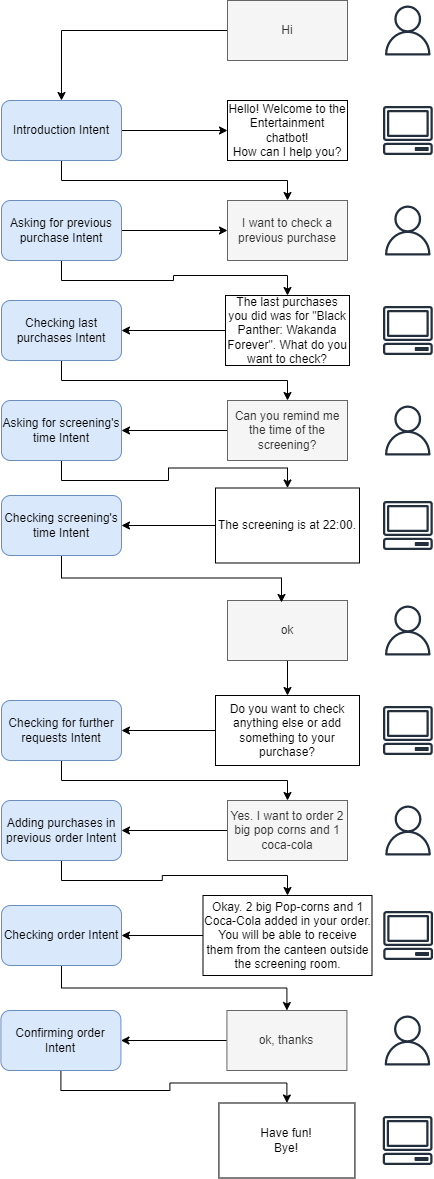

The diagram above was exported from draw.io. Its source (the exported page's mxGraphModel, read from the mxfile embedded in the PNG):
<mxGraphModel dx="749" dy="785" grid="1" gridSize="10" guides="1" tooltips="1" connect="1" arrows="1" fold="1" page="1" pageScale="1" pageWidth="827" pageHeight="1169" math="0" shadow="0">
  <root>
    <mxCell id="WIyWlLk6GJQsqaUBKTNV-0" />
    <mxCell id="WIyWlLk6GJQsqaUBKTNV-1" parent="WIyWlLk6GJQsqaUBKTNV-0" />
    <mxCell id="buptkg17ler8vLI8ADH5-32" style="edgeStyle=orthogonalEdgeStyle;rounded=0;orthogonalLoop=1;jettySize=auto;html=1;exitX=0;exitY=0.5;exitDx=0;exitDy=0;entryX=0.5;entryY=0;entryDx=0;entryDy=0;" parent="WIyWlLk6GJQsqaUBKTNV-1" source="buptkg17ler8vLI8ADH5-0" target="buptkg17ler8vLI8ADH5-24" edge="1">
      <mxGeometry relative="1" as="geometry" />
    </mxCell>
    <mxCell id="buptkg17ler8vLI8ADH5-0" value="Hi" style="rounded=0;whiteSpace=wrap;html=1;fillColor=#f5f5f5;fontColor=#333333;strokeColor=#666666;" parent="WIyWlLk6GJQsqaUBKTNV-1" vertex="1">
      <mxGeometry x="416" y="50" width="120" height="60" as="geometry" />
    </mxCell>
    <mxCell id="buptkg17ler8vLI8ADH5-45" style="edgeStyle=orthogonalEdgeStyle;rounded=0;orthogonalLoop=1;jettySize=auto;html=1;exitX=0;exitY=0.5;exitDx=0;exitDy=0;entryX=1;entryY=0.5;entryDx=0;entryDy=0;" parent="WIyWlLk6GJQsqaUBKTNV-1" source="buptkg17ler8vLI8ADH5-1" target="buptkg17ler8vLI8ADH5-18" edge="1">
      <mxGeometry relative="1" as="geometry" />
    </mxCell>
    <mxCell id="buptkg17ler8vLI8ADH5-1" value="Do you want to check anything else or add something to your purchase?" style="rounded=0;whiteSpace=wrap;html=1;" parent="WIyWlLk6GJQsqaUBKTNV-1" vertex="1">
      <mxGeometry x="404" y="745" width="144" height="70" as="geometry" />
    </mxCell>
    <mxCell id="QdPblOJDsvgLQQfqLXTv-0" style="edgeStyle=orthogonalEdgeStyle;rounded=0;orthogonalLoop=1;jettySize=auto;html=1;exitX=0.5;exitY=1;exitDx=0;exitDy=0;entryX=0.5;entryY=0;entryDx=0;entryDy=0;" parent="WIyWlLk6GJQsqaUBKTNV-1" source="buptkg17ler8vLI8ADH5-2" target="buptkg17ler8vLI8ADH5-1" edge="1">
      <mxGeometry relative="1" as="geometry" />
    </mxCell>
    <mxCell id="buptkg17ler8vLI8ADH5-2" value="ok" style="rounded=0;whiteSpace=wrap;html=1;fillColor=#f5f5f5;fontColor=#333333;strokeColor=#666666;" parent="WIyWlLk6GJQsqaUBKTNV-1" vertex="1">
      <mxGeometry x="416" y="650" width="120" height="60" as="geometry" />
    </mxCell>
    <mxCell id="buptkg17ler8vLI8ADH5-41" style="edgeStyle=orthogonalEdgeStyle;rounded=0;orthogonalLoop=1;jettySize=auto;html=1;exitX=0;exitY=0.5;exitDx=0;exitDy=0;entryX=1;entryY=0.5;entryDx=0;entryDy=0;" parent="WIyWlLk6GJQsqaUBKTNV-1" source="buptkg17ler8vLI8ADH5-3" target="buptkg17ler8vLI8ADH5-20" edge="1">
      <mxGeometry relative="1" as="geometry" />
    </mxCell>
    <mxCell id="buptkg17ler8vLI8ADH5-3" value="The screening is at 22:00." style="rounded=0;whiteSpace=wrap;html=1;" parent="WIyWlLk6GJQsqaUBKTNV-1" vertex="1">
      <mxGeometry x="404" y="537.5" width="144" height="75" as="geometry" />
    </mxCell>
    <mxCell id="buptkg17ler8vLI8ADH5-39" style="edgeStyle=orthogonalEdgeStyle;rounded=0;orthogonalLoop=1;jettySize=auto;html=1;exitX=0;exitY=0.5;exitDx=0;exitDy=0;entryX=1;entryY=0.5;entryDx=0;entryDy=0;" parent="WIyWlLk6GJQsqaUBKTNV-1" source="buptkg17ler8vLI8ADH5-4" target="buptkg17ler8vLI8ADH5-21" edge="1">
      <mxGeometry relative="1" as="geometry" />
    </mxCell>
    <mxCell id="buptkg17ler8vLI8ADH5-4" value="Can you remind me the time of the screening?" style="rounded=0;whiteSpace=wrap;html=1;fillColor=#f5f5f5;fontColor=#333333;strokeColor=#666666;" parent="WIyWlLk6GJQsqaUBKTNV-1" vertex="1">
      <mxGeometry x="416" y="450" width="120" height="60" as="geometry" />
    </mxCell>
    <mxCell id="buptkg17ler8vLI8ADH5-37" style="edgeStyle=orthogonalEdgeStyle;rounded=0;orthogonalLoop=1;jettySize=auto;html=1;exitX=0;exitY=0.5;exitDx=0;exitDy=0;entryX=1;entryY=0.5;entryDx=0;entryDy=0;" parent="WIyWlLk6GJQsqaUBKTNV-1" source="buptkg17ler8vLI8ADH5-5" target="buptkg17ler8vLI8ADH5-22" edge="1">
      <mxGeometry relative="1" as="geometry" />
    </mxCell>
    <mxCell id="buptkg17ler8vLI8ADH5-5" value="The last purchases you did was for &quot;Black Panther: Wakanda Forever&quot;. What do you want to check?" style="rounded=0;whiteSpace=wrap;html=1;" parent="WIyWlLk6GJQsqaUBKTNV-1" vertex="1">
      <mxGeometry x="414" y="345" width="124" height="70" as="geometry" />
    </mxCell>
    <mxCell id="buptkg17ler8vLI8ADH5-6" value="I want to check a previous purchase" style="rounded=0;whiteSpace=wrap;html=1;fillColor=#f5f5f5;fontColor=#333333;strokeColor=#666666;" parent="WIyWlLk6GJQsqaUBKTNV-1" vertex="1">
      <mxGeometry x="416" y="250" width="120" height="60" as="geometry" />
    </mxCell>
    <mxCell id="buptkg17ler8vLI8ADH5-7" value="Hello! Welcome to the Entertainment chatbot!&lt;br&gt;How can I help you?" style="rounded=0;whiteSpace=wrap;html=1;fillColor=none;" parent="WIyWlLk6GJQsqaUBKTNV-1" vertex="1">
      <mxGeometry x="416" y="150" width="120" height="60" as="geometry" />
    </mxCell>
    <mxCell id="buptkg17ler8vLI8ADH5-8" value="Have fun!&lt;br&gt;Bye!" style="rounded=0;whiteSpace=wrap;html=1;" parent="WIyWlLk6GJQsqaUBKTNV-1" vertex="1">
      <mxGeometry x="407.42" y="1152.5" width="136" height="75" as="geometry" />
    </mxCell>
    <mxCell id="buptkg17ler8vLI8ADH5-51" style="edgeStyle=orthogonalEdgeStyle;rounded=0;orthogonalLoop=1;jettySize=auto;html=1;exitX=0;exitY=0.5;exitDx=0;exitDy=0;entryX=1;entryY=0.5;entryDx=0;entryDy=0;" parent="WIyWlLk6GJQsqaUBKTNV-1" source="buptkg17ler8vLI8ADH5-9" target="buptkg17ler8vLI8ADH5-26" edge="1">
      <mxGeometry relative="1" as="geometry" />
    </mxCell>
    <mxCell id="buptkg17ler8vLI8ADH5-9" value="ok, thanks" style="rounded=0;whiteSpace=wrap;html=1;fillColor=#f5f5f5;fontColor=#333333;strokeColor=#666666;" parent="WIyWlLk6GJQsqaUBKTNV-1" vertex="1">
      <mxGeometry x="415.42" y="1060" width="120" height="60" as="geometry" />
    </mxCell>
    <mxCell id="buptkg17ler8vLI8ADH5-49" style="edgeStyle=orthogonalEdgeStyle;rounded=0;orthogonalLoop=1;jettySize=auto;html=1;exitX=0;exitY=0.5;exitDx=0;exitDy=0;entryX=1;entryY=0.5;entryDx=0;entryDy=0;" parent="WIyWlLk6GJQsqaUBKTNV-1" source="buptkg17ler8vLI8ADH5-10" target="buptkg17ler8vLI8ADH5-27" edge="1">
      <mxGeometry relative="1" as="geometry" />
    </mxCell>
    <mxCell id="buptkg17ler8vLI8ADH5-10" value="Okay. 2 big Pop-corns and 1 Coca-Cola added in your order. You will be able to receive them from the canteen outside the screening room." style="rounded=0;whiteSpace=wrap;html=1;" parent="WIyWlLk6GJQsqaUBKTNV-1" vertex="1">
      <mxGeometry x="391.5" y="945" width="169" height="80" as="geometry" />
    </mxCell>
    <mxCell id="buptkg17ler8vLI8ADH5-47" style="edgeStyle=orthogonalEdgeStyle;rounded=0;orthogonalLoop=1;jettySize=auto;html=1;exitX=0;exitY=0.5;exitDx=0;exitDy=0;entryX=1;entryY=0.5;entryDx=0;entryDy=0;" parent="WIyWlLk6GJQsqaUBKTNV-1" source="buptkg17ler8vLI8ADH5-11" target="buptkg17ler8vLI8ADH5-17" edge="1">
      <mxGeometry relative="1" as="geometry" />
    </mxCell>
    <mxCell id="buptkg17ler8vLI8ADH5-11" value="Yes. I want to order 2 big pop corns and 1 coca-cola" style="rounded=0;whiteSpace=wrap;html=1;fillColor=#f5f5f5;fontColor=#333333;strokeColor=#666666;" parent="WIyWlLk6GJQsqaUBKTNV-1" vertex="1">
      <mxGeometry x="416" y="850" width="120" height="60" as="geometry" />
    </mxCell>
    <mxCell id="buptkg17ler8vLI8ADH5-48" style="edgeStyle=orthogonalEdgeStyle;rounded=0;orthogonalLoop=1;jettySize=auto;html=1;exitX=0.5;exitY=1;exitDx=0;exitDy=0;" parent="WIyWlLk6GJQsqaUBKTNV-1" source="buptkg17ler8vLI8ADH5-17" target="buptkg17ler8vLI8ADH5-10" edge="1">
      <mxGeometry relative="1" as="geometry" />
    </mxCell>
    <mxCell id="buptkg17ler8vLI8ADH5-17" value="Adding purchases in previous order Intent" style="rounded=1;whiteSpace=wrap;html=1;fillColor=#dae8fc;strokeColor=#6c8ebf;" parent="WIyWlLk6GJQsqaUBKTNV-1" vertex="1">
      <mxGeometry x="190" y="850" width="120" height="60" as="geometry" />
    </mxCell>
    <mxCell id="buptkg17ler8vLI8ADH5-46" style="edgeStyle=orthogonalEdgeStyle;rounded=0;orthogonalLoop=1;jettySize=auto;html=1;exitX=0.5;exitY=1;exitDx=0;exitDy=0;" parent="WIyWlLk6GJQsqaUBKTNV-1" source="buptkg17ler8vLI8ADH5-18" target="buptkg17ler8vLI8ADH5-11" edge="1">
      <mxGeometry relative="1" as="geometry" />
    </mxCell>
    <mxCell id="buptkg17ler8vLI8ADH5-18" value="Checking for further requests Intent" style="rounded=1;whiteSpace=wrap;html=1;fillColor=#dae8fc;strokeColor=#6c8ebf;" parent="WIyWlLk6GJQsqaUBKTNV-1" vertex="1">
      <mxGeometry x="190" y="750" width="120" height="60" as="geometry" />
    </mxCell>
    <mxCell id="buptkg17ler8vLI8ADH5-42" style="edgeStyle=orthogonalEdgeStyle;rounded=0;orthogonalLoop=1;jettySize=auto;html=1;exitX=0.5;exitY=1;exitDx=0;exitDy=0;entryX=0.45;entryY=0.033;entryDx=0;entryDy=0;entryPerimeter=0;" parent="WIyWlLk6GJQsqaUBKTNV-1" source="buptkg17ler8vLI8ADH5-20" target="buptkg17ler8vLI8ADH5-2" edge="1">
      <mxGeometry relative="1" as="geometry" />
    </mxCell>
    <mxCell id="buptkg17ler8vLI8ADH5-20" value="Checking screening's time Intent" style="rounded=1;whiteSpace=wrap;html=1;fillColor=#dae8fc;strokeColor=#6c8ebf;" parent="WIyWlLk6GJQsqaUBKTNV-1" vertex="1">
      <mxGeometry x="190" y="545" width="120" height="60" as="geometry" />
    </mxCell>
    <mxCell id="buptkg17ler8vLI8ADH5-40" style="edgeStyle=orthogonalEdgeStyle;rounded=0;orthogonalLoop=1;jettySize=auto;html=1;exitX=0.5;exitY=1;exitDx=0;exitDy=0;" parent="WIyWlLk6GJQsqaUBKTNV-1" source="buptkg17ler8vLI8ADH5-21" target="buptkg17ler8vLI8ADH5-3" edge="1">
      <mxGeometry relative="1" as="geometry" />
    </mxCell>
    <mxCell id="buptkg17ler8vLI8ADH5-21" value="Asking for screening's time Intent" style="rounded=1;whiteSpace=wrap;html=1;fillColor=#dae8fc;strokeColor=#6c8ebf;" parent="WIyWlLk6GJQsqaUBKTNV-1" vertex="1">
      <mxGeometry x="190" y="450" width="120" height="60" as="geometry" />
    </mxCell>
    <mxCell id="buptkg17ler8vLI8ADH5-38" style="edgeStyle=orthogonalEdgeStyle;rounded=0;orthogonalLoop=1;jettySize=auto;html=1;exitX=0.5;exitY=1;exitDx=0;exitDy=0;" parent="WIyWlLk6GJQsqaUBKTNV-1" source="buptkg17ler8vLI8ADH5-22" target="buptkg17ler8vLI8ADH5-4" edge="1">
      <mxGeometry relative="1" as="geometry" />
    </mxCell>
    <mxCell id="buptkg17ler8vLI8ADH5-22" value="Checking last purchases Intent" style="rounded=1;whiteSpace=wrap;html=1;fillColor=#dae8fc;strokeColor=#6c8ebf;" parent="WIyWlLk6GJQsqaUBKTNV-1" vertex="1">
      <mxGeometry x="190" y="350" width="120" height="60" as="geometry" />
    </mxCell>
    <mxCell id="buptkg17ler8vLI8ADH5-33" style="edgeStyle=orthogonalEdgeStyle;rounded=0;orthogonalLoop=1;jettySize=auto;html=1;exitX=1;exitY=0.5;exitDx=0;exitDy=0;entryX=0;entryY=0.5;entryDx=0;entryDy=0;" parent="WIyWlLk6GJQsqaUBKTNV-1" source="buptkg17ler8vLI8ADH5-24" target="buptkg17ler8vLI8ADH5-7" edge="1">
      <mxGeometry relative="1" as="geometry" />
    </mxCell>
    <mxCell id="RBU30yewJaRIg9wOfMD8-63" style="edgeStyle=orthogonalEdgeStyle;rounded=0;orthogonalLoop=1;jettySize=auto;html=1;exitX=0.5;exitY=1;exitDx=0;exitDy=0;" parent="WIyWlLk6GJQsqaUBKTNV-1" source="buptkg17ler8vLI8ADH5-24" target="buptkg17ler8vLI8ADH5-6" edge="1">
      <mxGeometry relative="1" as="geometry" />
    </mxCell>
    <mxCell id="buptkg17ler8vLI8ADH5-24" value="Introduction Intent" style="rounded=1;whiteSpace=wrap;html=1;fillColor=#dae8fc;strokeColor=#6c8ebf;" parent="WIyWlLk6GJQsqaUBKTNV-1" vertex="1">
      <mxGeometry x="190" y="150" width="120" height="60" as="geometry" />
    </mxCell>
    <mxCell id="buptkg17ler8vLI8ADH5-52" style="edgeStyle=orthogonalEdgeStyle;rounded=0;orthogonalLoop=1;jettySize=auto;html=1;exitX=0.5;exitY=1;exitDx=0;exitDy=0;" parent="WIyWlLk6GJQsqaUBKTNV-1" source="buptkg17ler8vLI8ADH5-26" target="buptkg17ler8vLI8ADH5-8" edge="1">
      <mxGeometry relative="1" as="geometry" />
    </mxCell>
    <mxCell id="buptkg17ler8vLI8ADH5-26" value="Confirming order Intent" style="rounded=1;whiteSpace=wrap;html=1;fillColor=#dae8fc;strokeColor=#6c8ebf;" parent="WIyWlLk6GJQsqaUBKTNV-1" vertex="1">
      <mxGeometry x="189.42" y="1060" width="120" height="60" as="geometry" />
    </mxCell>
    <mxCell id="buptkg17ler8vLI8ADH5-50" style="edgeStyle=orthogonalEdgeStyle;rounded=0;orthogonalLoop=1;jettySize=auto;html=1;exitX=0.5;exitY=1;exitDx=0;exitDy=0;" parent="WIyWlLk6GJQsqaUBKTNV-1" source="buptkg17ler8vLI8ADH5-27" target="buptkg17ler8vLI8ADH5-9" edge="1">
      <mxGeometry relative="1" as="geometry" />
    </mxCell>
    <mxCell id="buptkg17ler8vLI8ADH5-27" value="Checking order Intent" style="rounded=1;whiteSpace=wrap;html=1;fillColor=#dae8fc;strokeColor=#6c8ebf;" parent="WIyWlLk6GJQsqaUBKTNV-1" vertex="1">
      <mxGeometry x="190" y="955" width="120" height="60" as="geometry" />
    </mxCell>
    <mxCell id="buptkg17ler8vLI8ADH5-62" value="" style="sketch=0;outlineConnect=0;fontColor=#232F3E;gradientColor=none;fillColor=#232F3D;strokeColor=none;dashed=0;verticalLabelPosition=bottom;verticalAlign=top;align=center;html=1;fontSize=12;fontStyle=0;aspect=fixed;pointerEvents=1;shape=mxgraph.aws4.client;" parent="WIyWlLk6GJQsqaUBKTNV-1" vertex="1">
      <mxGeometry x="571.24" y="155.5" width="50.29" height="49" as="geometry" />
    </mxCell>
    <mxCell id="buptkg17ler8vLI8ADH5-63" value="" style="sketch=0;outlineConnect=0;fontColor=#232F3E;gradientColor=none;fillColor=#232F3D;strokeColor=none;dashed=0;verticalLabelPosition=bottom;verticalAlign=top;align=center;html=1;fontSize=12;fontStyle=0;aspect=fixed;pointerEvents=1;shape=mxgraph.aws4.user;" parent="WIyWlLk6GJQsqaUBKTNV-1" vertex="1">
      <mxGeometry x="571.24" y="55" width="50" height="50" as="geometry" />
    </mxCell>
    <mxCell id="buptkg17ler8vLI8ADH5-66" value="" style="sketch=0;outlineConnect=0;fontColor=#232F3E;gradientColor=none;fillColor=#232F3D;strokeColor=none;dashed=0;verticalLabelPosition=bottom;verticalAlign=top;align=center;html=1;fontSize=12;fontStyle=0;aspect=fixed;pointerEvents=1;shape=mxgraph.aws4.user;" parent="WIyWlLk6GJQsqaUBKTNV-1" vertex="1">
      <mxGeometry x="570.9499999999999" y="1065" width="50" height="50" as="geometry" />
    </mxCell>
    <mxCell id="buptkg17ler8vLI8ADH5-69" value="" style="sketch=0;outlineConnect=0;fontColor=#232F3E;gradientColor=none;fillColor=#232F3D;strokeColor=none;dashed=0;verticalLabelPosition=bottom;verticalAlign=top;align=center;html=1;fontSize=12;fontStyle=0;aspect=fixed;pointerEvents=1;shape=mxgraph.aws4.user;" parent="WIyWlLk6GJQsqaUBKTNV-1" vertex="1">
      <mxGeometry x="571.53" y="855" width="50" height="50" as="geometry" />
    </mxCell>
    <mxCell id="buptkg17ler8vLI8ADH5-70" value="" style="sketch=0;outlineConnect=0;fontColor=#232F3E;gradientColor=none;fillColor=#232F3D;strokeColor=none;dashed=0;verticalLabelPosition=bottom;verticalAlign=top;align=center;html=1;fontSize=12;fontStyle=0;aspect=fixed;pointerEvents=1;shape=mxgraph.aws4.user;" parent="WIyWlLk6GJQsqaUBKTNV-1" vertex="1">
      <mxGeometry x="571.24" y="655" width="50" height="50" as="geometry" />
    </mxCell>
    <mxCell id="buptkg17ler8vLI8ADH5-71" value="" style="sketch=0;outlineConnect=0;fontColor=#232F3E;gradientColor=none;fillColor=#232F3D;strokeColor=none;dashed=0;verticalLabelPosition=bottom;verticalAlign=top;align=center;html=1;fontSize=12;fontStyle=0;aspect=fixed;pointerEvents=1;shape=mxgraph.aws4.user;" parent="WIyWlLk6GJQsqaUBKTNV-1" vertex="1">
      <mxGeometry x="571.24" y="455" width="50" height="50" as="geometry" />
    </mxCell>
    <mxCell id="buptkg17ler8vLI8ADH5-72" value="" style="sketch=0;outlineConnect=0;fontColor=#232F3E;gradientColor=none;fillColor=#232F3D;strokeColor=none;dashed=0;verticalLabelPosition=bottom;verticalAlign=top;align=center;html=1;fontSize=12;fontStyle=0;aspect=fixed;pointerEvents=1;shape=mxgraph.aws4.user;" parent="WIyWlLk6GJQsqaUBKTNV-1" vertex="1">
      <mxGeometry x="571.24" y="255" width="50" height="50" as="geometry" />
    </mxCell>
    <mxCell id="buptkg17ler8vLI8ADH5-74" value="" style="sketch=0;outlineConnect=0;fontColor=#232F3E;gradientColor=none;fillColor=#232F3D;strokeColor=none;dashed=0;verticalLabelPosition=bottom;verticalAlign=top;align=center;html=1;fontSize=12;fontStyle=0;aspect=fixed;pointerEvents=1;shape=mxgraph.aws4.client;" parent="WIyWlLk6GJQsqaUBKTNV-1" vertex="1">
      <mxGeometry x="571.24" y="355.5" width="50.29" height="49" as="geometry" />
    </mxCell>
    <mxCell id="buptkg17ler8vLI8ADH5-75" value="" style="sketch=0;outlineConnect=0;fontColor=#232F3E;gradientColor=none;fillColor=#232F3D;strokeColor=none;dashed=0;verticalLabelPosition=bottom;verticalAlign=top;align=center;html=1;fontSize=12;fontStyle=0;aspect=fixed;pointerEvents=1;shape=mxgraph.aws4.client;" parent="WIyWlLk6GJQsqaUBKTNV-1" vertex="1">
      <mxGeometry x="571.24" y="550.5" width="50.29" height="49" as="geometry" />
    </mxCell>
    <mxCell id="buptkg17ler8vLI8ADH5-76" value="" style="sketch=0;outlineConnect=0;fontColor=#232F3E;gradientColor=none;fillColor=#232F3D;strokeColor=none;dashed=0;verticalLabelPosition=bottom;verticalAlign=top;align=center;html=1;fontSize=12;fontStyle=0;aspect=fixed;pointerEvents=1;shape=mxgraph.aws4.client;" parent="WIyWlLk6GJQsqaUBKTNV-1" vertex="1">
      <mxGeometry x="571.24" y="755.5" width="50.29" height="49" as="geometry" />
    </mxCell>
    <mxCell id="buptkg17ler8vLI8ADH5-77" value="" style="sketch=0;outlineConnect=0;fontColor=#232F3E;gradientColor=none;fillColor=#232F3D;strokeColor=none;dashed=0;verticalLabelPosition=bottom;verticalAlign=top;align=center;html=1;fontSize=12;fontStyle=0;aspect=fixed;pointerEvents=1;shape=mxgraph.aws4.client;" parent="WIyWlLk6GJQsqaUBKTNV-1" vertex="1">
      <mxGeometry x="570.9499999999999" y="1165.5" width="50.29" height="49" as="geometry" />
    </mxCell>
    <mxCell id="buptkg17ler8vLI8ADH5-79" value="" style="sketch=0;outlineConnect=0;fontColor=#232F3E;gradientColor=none;fillColor=#232F3D;strokeColor=none;dashed=0;verticalLabelPosition=bottom;verticalAlign=top;align=center;html=1;fontSize=12;fontStyle=0;aspect=fixed;pointerEvents=1;shape=mxgraph.aws4.client;" parent="WIyWlLk6GJQsqaUBKTNV-1" vertex="1">
      <mxGeometry x="571.53" y="960.5" width="50.29" height="49" as="geometry" />
    </mxCell>
    <mxCell id="RBU30yewJaRIg9wOfMD8-62" value="" style="edgeStyle=orthogonalEdgeStyle;rounded=0;orthogonalLoop=1;jettySize=auto;html=1;" parent="WIyWlLk6GJQsqaUBKTNV-1" source="RBU30yewJaRIg9wOfMD8-61" target="buptkg17ler8vLI8ADH5-6" edge="1">
      <mxGeometry relative="1" as="geometry" />
    </mxCell>
    <mxCell id="RBU30yewJaRIg9wOfMD8-64" style="edgeStyle=orthogonalEdgeStyle;rounded=0;orthogonalLoop=1;jettySize=auto;html=1;exitX=0.5;exitY=1;exitDx=0;exitDy=0;entryX=0.5;entryY=0;entryDx=0;entryDy=0;" parent="WIyWlLk6GJQsqaUBKTNV-1" source="RBU30yewJaRIg9wOfMD8-61" target="buptkg17ler8vLI8ADH5-5" edge="1">
      <mxGeometry relative="1" as="geometry" />
    </mxCell>
    <mxCell id="RBU30yewJaRIg9wOfMD8-61" value="Asking for previous purchase Intent" style="rounded=1;whiteSpace=wrap;html=1;fillColor=#dae8fc;strokeColor=#6c8ebf;" parent="WIyWlLk6GJQsqaUBKTNV-1" vertex="1">
      <mxGeometry x="190" y="250" width="120" height="60" as="geometry" />
    </mxCell>
  </root>
</mxGraphModel>